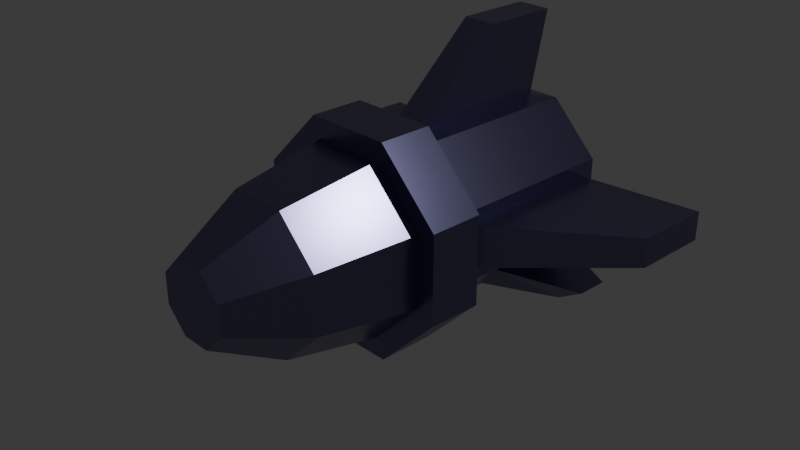 # Source: bullet.blend  (saved by Blender 5.1.30; exported with 4.5.12 LTS)
import bpy
from mathutils import Matrix  # noqa: F401  (used for matrix-valued properties, if any)

bpy.ops.wm.read_factory_settings(use_empty=True)
scene = bpy.context.scene
scene.name = 'Scene'

# ---- collections
col_collection = bpy.data.collections.new('Collection'); scene.collection.children.link(col_collection)

# ---- materials (node trees are filled in below, after node groups)
mat_material_001 = bpy.data.materials.new('Material.001')

# ---- material node trees
mat_material_001.use_nodes = True; mat_material_001.node_tree.nodes.clear()
_N = mat_material_001.node_tree.nodes; _L = mat_material_001.node_tree.links
n0 = _N.new('ShaderNodeBsdfPrincipled'); n0.name = 'Principled BSDF'; n0.location = (-200, 100)
n0.inputs[0].default_value = (0.1935, 0.1861, 0.3389, 1.0)
n0.inputs[1].default_value = 1.0
n0.inputs[2].default_value = 0.3
n1 = _N.new('ShaderNodeOutputMaterial'); n1.name = 'Material Output'; n1.location = (200, 100)
_L.new(n0.outputs[0], n1.inputs[0])
n1.is_active_output = True

# ---- world
world_world = bpy.data.worlds.new('World'); scene.world = world_world
world_world.use_nodes = True; world_world.node_tree.nodes.clear()
_N = world_world.node_tree.nodes; _L = world_world.node_tree.links
n0 = _N.new('ShaderNodeOutputWorld'); n0.name = 'World Output'; n0.location = (200, 100)
n1 = _N.new('ShaderNodeBackground'); n1.name = 'Background'; n1.location = (-200, 100)
n1.inputs[0].default_value = (0.05088, 0.05088, 0.05088, 1.0)
_L.new(n1.outputs[0], n0.inputs[0])
n0.is_active_output = True
world_world.color = (0.05088, 0.05088, 0.05088)
world_world.sun_shadow_jitter_overblur = 0.0

# ---- cameras
cam_camera = bpy.data.cameras.new('Camera')
cam_camera.clip_end = 100.0
cam_camera.ortho_scale = 7.314

# ---- lights
light_light = bpy.data.lights.new('Light', 'POINT')
light_light.energy = 1000.0
light_light.shadow_soft_size = 0.1

# ---- meshes
me_cylinder = bpy.data.meshes.new('Cylinder')
me_cylinder.from_pydata([(0.1867, 1.725, 0.9605), (0.1867, 0.1166, 0.9605), (0.9239, 1.767, 0.229), (0.9239, 0.07426, 0.229), (0.9239, 1.767, -0.229), (0.9239, 0.07426, -0.229), (0.5307, 1.689, -0.7759), (0.5307, 0.6522, -0.7759), (-0.5307, 1.689, -0.7759), (-0.5307, 0.6522, -0.7759), (-0.9239, 1.767, -0.229), (-0.9239, 0.07426, -0.229), (-0.9239, 1.767, 0.229), (-0.9239, 0.07426, 0.229), (-0.1867, 1.725, 0.9605), (-0.1867, 0.1166, 0.9605), (0.3827, 1.921, 0.9239), (0.3827, -0.07942, 0.9239), (-0.3827, -0.07942, 0.9239), (-0.3827, 1.921, 0.9239), (0.1867, 1.937, 1.841), (0.1867, 1.102, 1.841), (-0.1867, 1.102, 1.841), (-0.1867, 1.937, 1.841), (0.9239, -0.07942, 0.3827), (0.9239, 1.921, 0.3827), (0.7759, 1.689, -0.5307), (0.7759, 0.6522, -0.5307), (-0.7759, 0.6522, -0.5307), (-0.7759, 1.689, -0.5307), (-0.9239, 1.921, 0.3827), (-0.9239, -0.07942, 0.3827), (2.162, 1.198, 0.1586), (2.162, 2.056, 0.1586), (2.162, 2.056, -0.1586), (2.162, 1.198, -0.1586), (-2.162, 1.198, -0.1586), (-2.162, 2.056, -0.1586), (-2.162, 2.056, 0.1586), (-2.162, 1.198, 0.1586), (0.9239, -0.07942, -0.3827), (0.9239, 1.921, -0.3827), (0.3827, 1.921, -0.9239), (0.3827, -0.07942, -0.9239), (-0.3827, -0.07942, -0.9239), (-0.3827, 1.921, -0.9239), (-0.9239, 1.921, -0.3827), (-0.9239, -0.07942, -0.3827), (1.284, 1.43, -0.9025), (1.284, 1.791, -0.9025), (0.9859, 1.791, -1.074), (0.9859, 1.43, -1.074), (-0.9859, 1.43, -1.074), (-0.9859, 1.791, -1.074), (-1.284, 1.791, -0.9025), (-1.284, 1.43, -0.9025), (1.163, -0.07942, 0.4818), (0.4818, -0.07942, 1.163), (1.163, -0.07942, -0.4818), (0.4818, -0.07942, -1.163), (-0.4818, -0.07942, -1.163), (-1.163, -0.07942, -0.4818), (-1.163, -0.07942, 0.4818), (-0.4818, -0.07942, 1.163), (1.163, -0.6711, 0.4818), (0.4818, -0.6711, 1.163), (1.163, -0.6711, -0.4818), (0.4818, -0.6711, -1.163), (-0.4818, -0.6711, -1.163), (-1.163, -0.6711, -0.4818), (-1.163, -0.6711, 0.4818), (-0.4818, -0.6711, 1.163), (0.9435, -0.6711, 0.3908), (0.3908, -0.6711, 0.9435), (0.9435, -0.6711, -0.3908), (0.3908, -0.6711, -0.9435), (-0.3908, -0.6711, -0.9435), (-0.9435, -0.6711, -0.3908), (-0.9435, -0.6711, 0.3908), (-0.3908, -0.6711, 0.9435), (0.7705, -1.73, 0.3192), (0.3192, -1.73, 0.7705), (0.7705, -1.73, -0.3192), (0.3192, -1.73, -0.7705), (-0.3192, -1.73, -0.7705), (-0.7705, -1.73, -0.3192), (-0.7705, -1.73, 0.3192), (-0.3192, -1.73, 0.7705), (0.4005, -2.489, 0.1659), (0.1659, -2.489, 0.4005), (0.4005, -2.489, -0.1659), (0.1659, -2.489, -0.4005), (-0.1659, -2.489, -0.4005), (-0.4005, -2.489, -0.1659), (-0.4005, -2.489, 0.1659), (-0.1659, -2.489, 0.4005)], [], [(16, 17, 24, 25), (2, 3, 32, 33), (6, 26, 49, 50), (42, 43, 44, 45), (7, 6, 50, 51), (3, 5, 35, 32), (18, 31, 62, 63), (30, 31, 18, 19), (0, 14, 23, 20), (16, 25, 41, 42, 45, 46, 30, 19), (0, 1, 17, 16), (15, 14, 19, 18), (14, 0, 16, 19), (1, 15, 18, 17), (23, 22, 21, 20), (1, 0, 20, 21), (15, 1, 21, 22), (14, 15, 22, 23), (3, 2, 25, 24), (2, 4, 41, 25), (5, 3, 24, 40), (4, 5, 40, 41), (11, 10, 46, 47), (10, 12, 30, 46), (13, 11, 47, 31), (12, 13, 31, 30), (33, 32, 35, 34), (37, 36, 39, 38), (13, 12, 38, 39), (12, 10, 37, 38), (5, 4, 34, 35), (4, 2, 33, 34), (11, 13, 39, 36), (10, 11, 36, 37), (27, 26, 41, 40), (26, 6, 42, 41), (7, 27, 40, 43), (6, 7, 43, 42), (9, 8, 45, 44), (8, 29, 46, 45), (28, 9, 44, 47), (29, 28, 47, 46), (49, 48, 51, 50), (53, 52, 55, 54), (9, 28, 55, 52), (8, 9, 52, 53), (27, 7, 51, 48), (26, 27, 48, 49), (28, 29, 54, 55), (29, 8, 53, 54), (61, 60, 68, 69), (40, 24, 56, 58), (47, 44, 60, 61), (17, 18, 63, 57), (24, 17, 57, 56), (43, 40, 58, 59), (31, 47, 61, 62), (44, 43, 59, 60), (71, 70, 78, 79), (59, 58, 66, 67), (56, 57, 65, 64), (57, 63, 71, 65), (62, 61, 69, 70), (60, 59, 67, 68), (58, 56, 64, 66), (63, 62, 70, 71), (78, 77, 85, 86), (69, 68, 76, 77), (67, 66, 74, 75), (64, 65, 73, 72), (65, 71, 79, 73), (70, 69, 77, 78), (68, 67, 75, 76), (66, 64, 72, 74), (80, 81, 89, 88), (76, 75, 83, 84), (74, 72, 80, 82), (79, 78, 86, 87), (77, 76, 84, 85), (75, 74, 82, 83), (72, 73, 81, 80), (73, 79, 87, 81), (88, 89, 95, 94, 93, 92, 91, 90), (81, 87, 95, 89), (86, 85, 93, 94), (84, 83, 91, 92), (82, 80, 88, 90), (87, 86, 94, 95), (85, 84, 92, 93), (83, 82, 90, 91)])
_uv = me_cylinder.uv_layers.new(name='UVMap')
_uv.uv.foreach_set('vector', [1.0, 0.5, 1.0, 1.0, 0.875, 1.0, 0.875, 0.5, 0.8499, 0.5384, 0.8499, 0.9616, 0.8499, 0.9616, 0.8499, 0.5384, 0.6592, 0.5523, 0.7158, 0.5523, 0.7158, 0.5523, 0.6592, 0.5523, 0.625, 0.5, 0.625, 1.0, 0.5, 1.0, 0.5, 0.5, 0.6592, 0.9477, 0.6592, 0.5523, 0.6592, 0.5523, 0.6592, 0.9477, 0.8499, 0.9616, 0.7751, 0.9616, 0.7751, 0.9616, 0.8499, 0.9616, 0.125, 1.0, 0.25, 1.0, 0.25, 1.0, 0.125, 1.0, 0.25, 0.5, 0.25, 1.0, 0.125, 1.0, 0.125, 0.5, 0.03201, 0.549, 0.09299, 0.549, 0.09299, 0.549, 0.03201, 0.549, 0.75, 0.49, 0.9197, 0.4197, 0.99, 0.25, 0.9197, 0.08029, 0.75, 0.01, 0.5803, 0.08029, 0.51, 0.25, 0.5803, 0.4197, 0.03201, 0.549, 0.03201, 0.951, 0.0, 1.0, 0.0, 0.5, 0.09299, 0.951, 0.09299, 0.549, 0.125, 0.5, 0.125, 1.0, 0.09299, 0.549, 0.03201, 0.549, 0.0, 0.5, 0.125, 0.5, 0.03201, 0.951, 0.09299, 0.951, 0.125, 1.0, 0.0, 1.0, 0.09299, 0.549, 0.09299, 0.951, 0.03201, 0.951, 0.03201, 0.549, 0.03201, 0.951, 0.03201, 0.549, 0.03201, 0.549, 0.03201, 0.951, 0.09299, 0.951, 0.03201, 0.951, 0.03201, 0.951, 0.09299, 0.951, 0.09299, 0.549, 0.09299, 0.951, 0.09299, 0.951, 0.09299, 0.549, 0.8499, 0.9616, 0.8499, 0.5384, 0.875, 0.5, 0.875, 1.0, 0.8499, 0.5384, 0.7751, 0.5384, 0.75, 0.5, 0.875, 0.5, 0.7751, 0.9616, 0.8499, 0.9616, 0.875, 1.0, 0.75, 1.0, 0.7751, 0.5384, 0.7751, 0.9616, 0.75, 1.0, 0.75, 0.5, 0.3499, 0.9616, 0.3499, 0.5384, 0.375, 0.5, 0.375, 1.0, 0.3499, 0.5384, 0.2751, 0.5384, 0.25, 0.5, 0.375, 0.5, 0.2751, 0.9616, 0.3499, 0.9616, 0.375, 1.0, 0.25, 1.0, 0.2751, 0.5384, 0.2751, 0.9616, 0.25, 1.0, 0.25, 0.5, 0.8499, 0.5384, 0.8499, 0.9616, 0.7751, 0.9616, 0.7751, 0.5384, 0.3499, 0.5384, 0.3499, 0.9616, 0.2751, 0.9616, 0.2751, 0.5384, 0.2751, 0.9616, 0.2751, 0.5384, 0.2751, 0.5384, 0.2751, 0.9616, 0.2751, 0.5384, 0.3499, 0.5384, 0.3499, 0.5384, 0.2751, 0.5384, 0.7751, 0.9616, 0.7751, 0.5384, 0.7751, 0.5384, 0.7751, 0.9616, 0.7751, 0.5384, 0.8499, 0.5384, 0.8499, 0.5384, 0.7751, 0.5384, 0.3499, 0.9616, 0.2751, 0.9616, 0.2751, 0.9616, 0.3499, 0.9616, 0.3499, 0.5384, 0.3499, 0.9616, 0.3499, 0.9616, 0.3499, 0.5384, 0.7158, 0.9477, 0.7158, 0.5523, 0.75, 0.5, 0.75, 1.0, 0.7158, 0.5523, 0.6592, 0.5523, 0.625, 0.5, 0.75, 0.5, 0.6592, 0.9477, 0.7158, 0.9477, 0.75, 1.0, 0.625, 1.0, 0.6592, 0.5523, 0.6592, 0.9477, 0.625, 1.0, 0.625, 0.5, 0.4658, 0.9477, 0.4658, 0.5523, 0.5, 0.5, 0.5, 1.0, 0.4658, 0.5523, 0.4092, 0.5523, 0.375, 0.5, 0.5, 0.5, 0.4092, 0.9477, 0.4658, 0.9477, 0.5, 1.0, 0.375, 1.0, 0.4092, 0.5523, 0.4092, 0.9477, 0.375, 1.0, 0.375, 0.5, 0.7158, 0.5523, 0.7158, 0.9477, 0.6592, 0.9477, 0.6592, 0.5523, 0.4658, 0.5523, 0.4658, 0.9477, 0.4092, 0.9477, 0.4092, 0.5523, 0.4658, 0.9477, 0.4092, 0.9477, 0.4092, 0.9477, 0.4658, 0.9477, 0.4658, 0.5523, 0.4658, 0.9477, 0.4658, 0.9477, 0.4658, 0.5523, 0.7158, 0.9477, 0.6592, 0.9477, 0.6592, 0.9477, 0.7158, 0.9477, 0.7158, 0.5523, 0.7158, 0.9477, 0.7158, 0.9477, 0.7158, 0.5523, 0.4092, 0.9477, 0.4092, 0.5523, 0.4092, 0.5523, 0.4092, 0.9477, 0.4092, 0.5523, 0.4658, 0.5523, 0.4658, 0.5523, 0.4092, 0.5523, 0.375, 1.0, 0.5, 1.0, 0.5, 1.0, 0.375, 1.0, 0.75, 1.0, 0.875, 1.0, 0.875, 1.0, 0.75, 1.0, 0.375, 1.0, 0.5, 1.0, 0.5, 1.0, 0.375, 1.0, 0.0, 1.0, 0.125, 1.0, 0.125, 1.0, 0.0, 1.0, 0.875, 1.0, 1.0, 1.0, 1.0, 1.0, 0.875, 1.0, 0.625, 1.0, 0.75, 1.0, 0.75, 1.0, 0.625, 1.0, 0.25, 1.0, 0.375, 1.0, 0.375, 1.0, 0.25, 1.0, 0.5, 1.0, 0.625, 1.0, 0.625, 1.0, 0.5, 1.0, 0.125, 1.0, 0.25, 1.0, 0.25, 1.0, 0.125, 1.0, 0.625, 1.0, 0.75, 1.0, 0.75, 1.0, 0.625, 1.0, 0.875, 1.0, 1.0, 1.0, 1.0, 1.0, 0.875, 1.0, 0.0, 1.0, 0.125, 1.0, 0.125, 1.0, 0.0, 1.0, 0.25, 1.0, 0.375, 1.0, 0.375, 1.0, 0.25, 1.0, 0.5, 1.0, 0.625, 1.0, 0.625, 1.0, 0.5, 1.0, 0.75, 1.0, 0.875, 1.0, 0.875, 1.0, 0.75, 1.0, 0.125, 1.0, 0.25, 1.0, 0.25, 1.0, 0.125, 1.0, 0.25, 1.0, 0.375, 1.0, 0.375, 1.0, 0.25, 1.0, 0.375, 1.0, 0.5, 1.0, 0.5, 1.0, 0.375, 1.0, 0.625, 1.0, 0.75, 1.0, 0.75, 1.0, 0.625, 1.0, 0.875, 1.0, 1.0, 1.0, 1.0, 1.0, 0.875, 1.0, 0.0, 1.0, 0.125, 1.0, 0.125, 1.0, 0.0, 1.0, 0.25, 1.0, 0.375, 1.0, 0.375, 1.0, 0.25, 1.0, 0.5, 1.0, 0.625, 1.0, 0.625, 1.0, 0.5, 1.0, 0.75, 1.0, 0.875, 1.0, 0.875, 1.0, 0.75, 1.0, 0.875, 1.0, 1.0, 1.0, 1.0, 1.0, 0.875, 1.0, 0.5, 1.0, 0.625, 1.0, 0.625, 1.0, 0.5, 1.0, 0.75, 1.0, 0.875, 1.0, 0.875, 1.0, 0.75, 1.0, 0.125, 1.0, 0.25, 1.0, 0.25, 1.0, 0.125, 1.0, 0.375, 1.0, 0.5, 1.0, 0.5, 1.0, 0.375, 1.0, 0.625, 1.0, 0.75, 1.0, 0.75, 1.0, 0.625, 1.0, 0.875, 1.0, 1.0, 1.0, 1.0, 1.0, 0.875, 1.0, 0.0, 1.0, 0.125, 1.0, 0.125, 1.0, 0.0, 1.0, 0.4197, 0.4197, 0.25, 0.49, 0.08029, 0.4197, 0.01, 0.25, 0.08029, 0.08029, 0.25, 0.01, 0.4197, 0.08029, 0.49, 0.25, 0.0, 1.0, 0.125, 1.0, 0.125, 1.0, 0.0, 1.0, 0.25, 1.0, 0.375, 1.0, 0.375, 1.0, 0.25, 1.0, 0.5, 1.0, 0.625, 1.0, 0.625, 1.0, 0.5, 1.0, 0.75, 1.0, 0.875, 1.0, 0.875, 1.0, 0.75, 1.0, 0.125, 1.0, 0.25, 1.0, 0.25, 1.0, 0.125, 1.0, 0.375, 1.0, 0.5, 1.0, 0.5, 1.0, 0.375, 1.0, 0.625, 1.0, 0.75, 1.0, 0.75, 1.0, 0.625, 1.0])
me_cylinder.materials.append(mat_material_001)
me_cylinder.update()

# ---- objects
ob_light = bpy.data.objects.new('Light', light_light)
ob_camera = bpy.data.objects.new('Camera', cam_camera)
ob_bullet = bpy.data.objects.new('bullet', me_cylinder)

# ---- transforms, parenting, visibility, modifiers, constraints
ob_light.location = (4.076, 1.005, 5.904)
ob_light.rotation_euler = (0.6503, 0.05522, 1.866)
ob_light.lock_rotations_4d = False
ob_light.empty_display_type = 'ARROWS'
ob_light.color = (0.0, 0.0, 0.0, 0.0)
ob_light.lineart.crease_threshold = 0.0
ob_camera.location = (7.359, -6.926, 4.958)
ob_camera.rotation_euler = (1.109, 0.0, 0.8149)
ob_camera.lock_rotations_4d = False
ob_camera.empty_display_type = 'ARROWS'
ob_camera.color = (0.0, 0.0, 0.0, 0.0)
ob_camera.display_type = 'WIRE'
ob_camera.lineart.crease_threshold = 0.0
ob_bullet.location = (0.0, 0.0, 0.0)

# ---- collection membership
col_collection.objects.link(ob_light)
col_collection.objects.link(ob_camera)
col_collection.objects.link(ob_bullet)

# ---- scene / render settings (as saved in the file)
scene.camera = ob_camera
scene.frame_start = 1; scene.frame_end = 250; scene.frame_set(1)
scene.render.engine = 'BLENDER_EEVEE_NEXT'
scene.render.bake_bias = 0.0
scene.render.bake_samples = 0
scene.cycles.sampling_pattern = 'TABULATED_SOBOL'
scene.eevee.use_volume_custom_range = False
bpy.context.view_layer.update()
